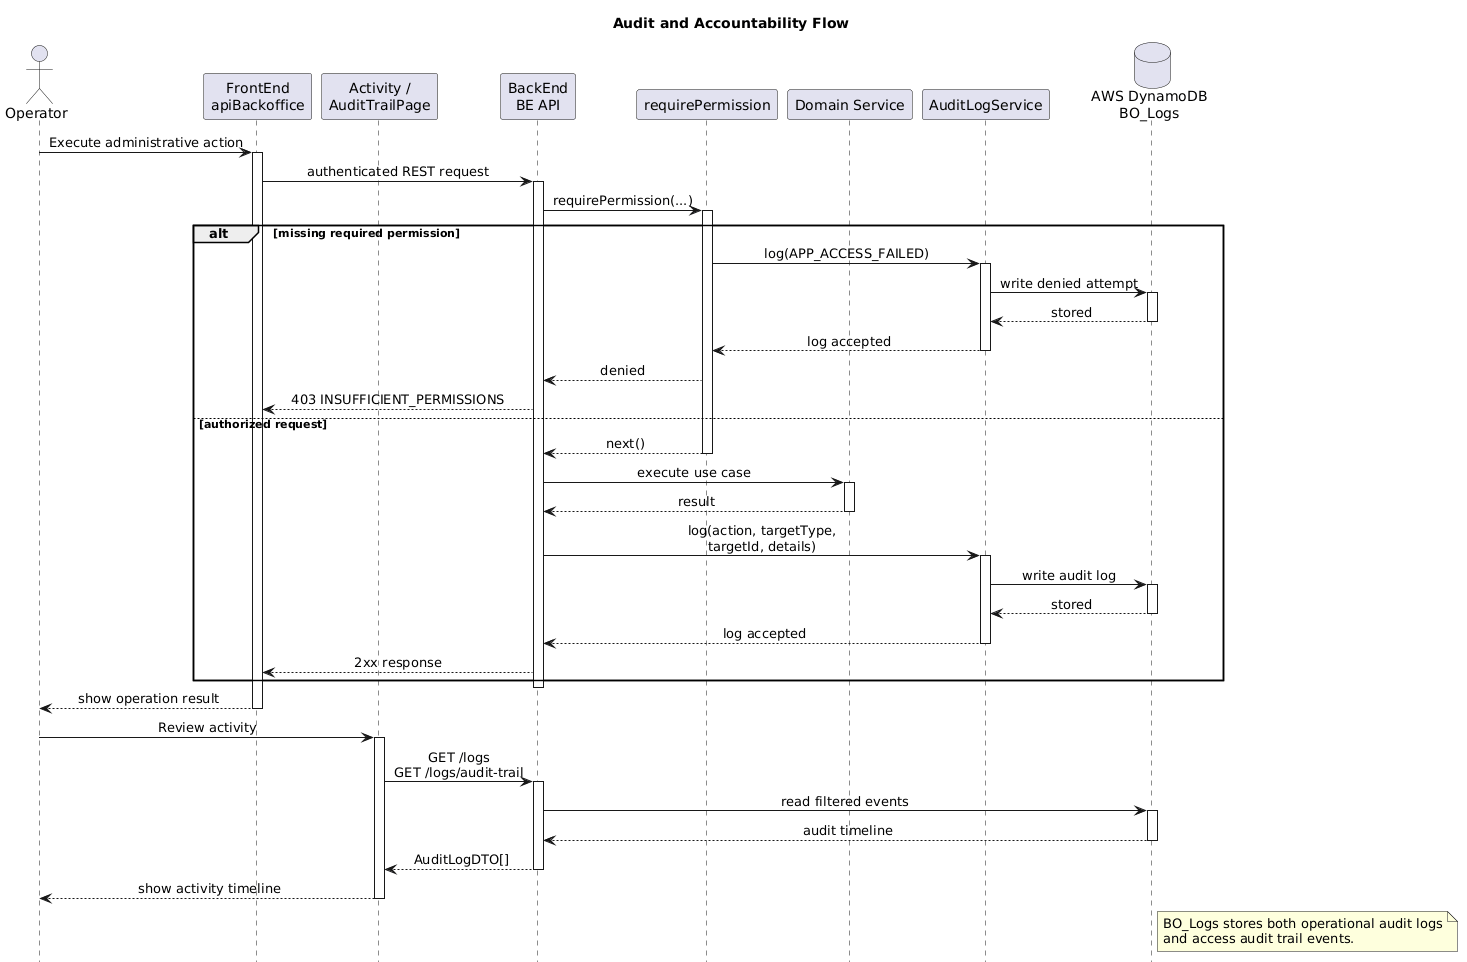

The diagram above was rendered by PlantUML. Its source (embedded in the PNG):
@startuml
title Audit and Accountability Flow

skinparam shadowing false
skinparam sequenceMessageAlign center
hide footbox

actor "Operator" as Operator
participant "FrontEnd\napiBackoffice" as FE
participant "Activity /\nAuditTrailPage" as Activity
participant "BackEnd\nBE API" as BE
participant "requirePermission" as PermissionGuard
participant "Domain Service" as Service
participant "AuditLogService" as AuditLogService
database "AWS DynamoDB\nBO_Logs" as Logs

Operator -> FE : Execute administrative action
activate FE
FE -> BE : authenticated REST request
activate BE
BE -> PermissionGuard : requirePermission(...)
activate PermissionGuard

alt missing required permission
  PermissionGuard -> AuditLogService : log(APP_ACCESS_FAILED)
  activate AuditLogService
  AuditLogService -> Logs : write denied attempt
  activate Logs
  Logs --> AuditLogService : stored
  deactivate Logs
  AuditLogService --> PermissionGuard : log accepted
  deactivate AuditLogService
  PermissionGuard --> BE : denied
  BE --> FE : 403 INSUFFICIENT_PERMISSIONS
else authorized request
  PermissionGuard --> BE : next()
  deactivate PermissionGuard
  BE -> Service : execute use case
  activate Service
  Service --> BE : result
  deactivate Service
  BE -> AuditLogService : log(action, targetType,\ntargetId, details)
  activate AuditLogService
  AuditLogService -> Logs : write audit log
  activate Logs
  Logs --> AuditLogService : stored
  deactivate Logs
  AuditLogService --> BE : log accepted
  deactivate AuditLogService
  BE --> FE : 2xx response
end
deactivate BE
FE --> Operator : show operation result
deactivate FE

Operator -> Activity : Review activity
activate Activity
Activity -> BE : GET /logs\nGET /logs/audit-trail
activate BE
BE -> Logs : read filtered events
activate Logs
Logs --> BE : audit timeline
deactivate Logs
BE --> Activity : AuditLogDTO[]
deactivate BE
Activity --> Operator : show activity timeline
deactivate Activity

note right of Logs
BO_Logs stores both operational audit logs
and access audit trail events.
end note
@enduml